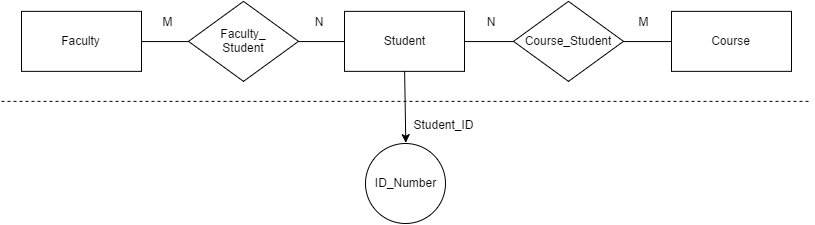

The diagram above was exported from draw.io. Its source (the exported page's mxGraphModel, read from the mxfile embedded in the PNG):
<mxGraphModel dx="924" dy="480" grid="1" gridSize="10" guides="1" tooltips="1" connect="1" arrows="1" fold="1" page="1" pageScale="1" pageWidth="826" pageHeight="1169" background="#ffffff" math="0" shadow="0">
  <root>
    <mxCell id="0" />
    <mxCell id="1" parent="0" />
    <mxCell id="119" value="Student" style="whiteSpace=wrap;html=1;" vertex="1" parent="1">
      <mxGeometry x="350" y="816.8571428571429" width="120" height="60" as="geometry" />
    </mxCell>
    <mxCell id="120" value="Course_Student" style="rhombus;whiteSpace=wrap;html=1;" vertex="1" parent="1">
      <mxGeometry x="519" y="806.8571428571429" width="110" height="80" as="geometry" />
    </mxCell>
    <mxCell id="121" value="Faculty_&lt;div&gt;Student&lt;/div&gt;" style="rhombus;whiteSpace=wrap;html=1;" vertex="1" parent="1">
      <mxGeometry x="194" y="806.8571428571429" width="110" height="80" as="geometry" />
    </mxCell>
    <mxCell id="122" value="Faculty" style="whiteSpace=wrap;html=1;" vertex="1" parent="1">
      <mxGeometry x="27" y="816.8571428571429" width="120" height="60" as="geometry" />
    </mxCell>
    <mxCell id="123" value="Course" style="whiteSpace=wrap;html=1;" vertex="1" parent="1">
      <mxGeometry x="677" y="816.8571428571429" width="120" height="60" as="geometry" />
    </mxCell>
    <mxCell id="124" style="rounded=0;html=1;exitX=1;exitY=0.5;entryX=0;entryY=0.5;jettySize=auto;orthogonalLoop=1;strokeColor=#000000;startArrow=none;startFill=0;endArrow=none;endFill=0;" edge="1" source="122" target="121" parent="1">
      <mxGeometry x="147.33333333333348" y="846.1904761904764" as="geometry" />
    </mxCell>
    <mxCell id="125" style="edgeStyle=none;rounded=0;html=1;exitX=1;exitY=0.5;entryX=0;entryY=0.5;startArrow=none;startFill=0;endArrow=none;endFill=0;jettySize=auto;orthogonalLoop=1;strokeColor=#000000;" edge="1" source="121" target="119" parent="1">
      <mxGeometry x="304" y="846.1904761904764" as="geometry" />
    </mxCell>
    <mxCell id="126" style="edgeStyle=none;rounded=0;html=1;exitX=1;exitY=0.5;entryX=0;entryY=0.5;startArrow=none;startFill=0;endArrow=none;endFill=0;jettySize=auto;orthogonalLoop=1;strokeColor=#000000;" edge="1" source="119" target="120" parent="1">
      <mxGeometry x="470.66666666666674" y="846.1904761904764" as="geometry" />
    </mxCell>
    <mxCell id="127" style="edgeStyle=none;rounded=0;html=1;exitX=1;exitY=0.5;entryX=0;entryY=0.5;startArrow=none;startFill=0;endArrow=none;endFill=0;jettySize=auto;orthogonalLoop=1;strokeColor=#000000;" edge="1" source="120" target="123" parent="1">
      <mxGeometry x="629" y="846.1904761904764" as="geometry" />
    </mxCell>
    <mxCell id="128" value="" style="endArrow=none;html=1;strokeColor=#000000;endFill=0;dashed=1;" edge="1" parent="1">
      <mxGeometry x="7" y="906.8571428571427" width="50" height="50" as="geometry">
        <mxPoint x="7" y="906.8571428571429" as="sourcePoint" />
        <mxPoint x="817" y="906.8571428571429" as="targetPoint" />
      </mxGeometry>
    </mxCell>
    <mxCell id="129" value="ID_Number" style="ellipse;whiteSpace=wrap;html=1;" vertex="1" parent="1">
      <mxGeometry x="371" y="948.6571428571428" width="80" height="80" as="geometry" />
    </mxCell>
    <mxCell id="130" value="Student_ID" style="text;html=1;strokeColor=none;fillColor=none;align=center;verticalAlign=middle;whiteSpace=wrap;" vertex="1" parent="1">
      <mxGeometry x="429" y="919.6571428571428" width="40" height="20" as="geometry" />
    </mxCell>
    <mxCell id="131" style="edgeStyle=none;rounded=0;html=1;exitX=0.5;exitY=1;entryX=0.5;entryY=0;startArrow=none;startFill=0;endArrow=classic;endFill=1;jettySize=auto;orthogonalLoop=1;strokeColor=#000000;" edge="1" source="119" target="129" parent="1">
      <mxGeometry x="410.66666666666674" y="876.1904761904764" as="geometry" />
    </mxCell>
    <mxCell id="132" value="M" style="text;html=1;strokeColor=none;fillColor=none;align=center;verticalAlign=middle;whiteSpace=wrap;" vertex="1" parent="1">
      <mxGeometry x="153" y="816.8571428571429" width="40" height="20" as="geometry" />
    </mxCell>
    <mxCell id="133" value="N" style="text;html=1;strokeColor=none;fillColor=none;align=center;verticalAlign=middle;whiteSpace=wrap;" vertex="1" parent="1">
      <mxGeometry x="304" y="816.8571428571429" width="40" height="20" as="geometry" />
    </mxCell>
    <mxCell id="134" value="N" style="text;html=1;strokeColor=none;fillColor=none;align=center;verticalAlign=middle;whiteSpace=wrap;" vertex="1" parent="1">
      <mxGeometry x="476" y="816.8571428571429" width="40" height="20" as="geometry" />
    </mxCell>
    <mxCell id="135" value="M" style="text;html=1;strokeColor=none;fillColor=none;align=center;verticalAlign=middle;whiteSpace=wrap;" vertex="1" parent="1">
      <mxGeometry x="629" y="816.8571428571429" width="40" height="20" as="geometry" />
    </mxCell>
  </root>
</mxGraphModel>